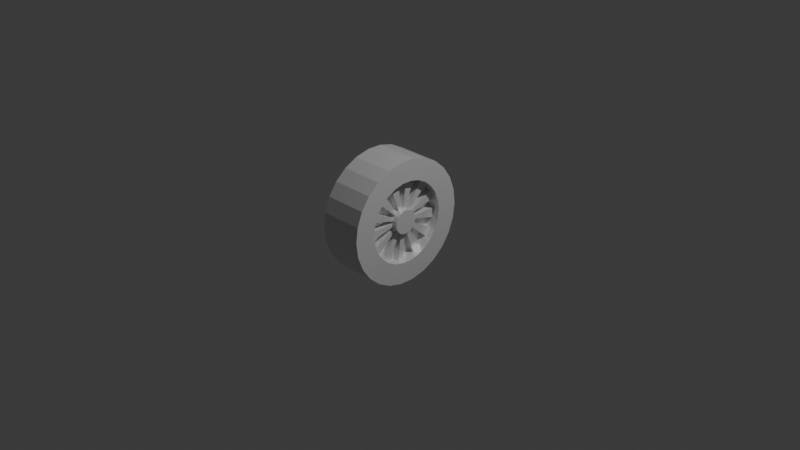 # Source: wheel.blend  (saved by Blender 4.0.36; exported with 4.5.12 LTS)
import bpy
from mathutils import Matrix  # noqa: F401  (used for matrix-valued properties, if any)

bpy.ops.wm.read_factory_settings(use_empty=True)
scene = bpy.context.scene
scene.name = 'Scene'

# ---- collections
col_collection = bpy.data.collections.new('Collection'); scene.collection.children.link(col_collection)

# ---- images (referenced by path relative to the original .blend; pixels are not part of the script)
import os
ASSET_DIR = os.environ.get("B2B_ASSET_DIR", "")  # directory of the original .blend (textures are referenced by path, not embedded)
HERE = os.path.dirname(os.path.abspath(__file__))  # packed textures are extracted next to this script under _unpacked/

def load_image(name, relpath, width, height, colorspace="sRGB"):
    """Load a texture the original file referenced (path relative to the .blend, or extracted next to this script)."""
    p = next((c for c in (os.path.join(HERE, relpath), os.path.join(ASSET_DIR, relpath)) if relpath and os.path.exists(c)), "")
    if p:
        img = bpy.data.images.load(p, check_existing=True)
        img.name = name
    else:  # same state as the original file: an image datablock whose file is absent (Cycles renders it pink)
        img = bpy.data.images.new(name, width, height)
        img.source = "FILE"
        img.filepath = "//" + (relpath or name)
    img.colorspace_settings.name = colorspace
    return img
img_pickup_1_rough = load_image('pickup_1_rough', 'pickup_1_rough.png', 1024, 1024, 'Non-Color')
img_pickup_1_meta = load_image('pickup_1_meta', 'pickup_1_meta.png', 1024, 1024, 'Non-Color')

# ---- materials (node trees are filled in below, after node groups)
mat_material_001 = bpy.data.materials.new('Material.001')
mat_material_001.use_transparent_shadow = False
mat_material_001.roughness = 0.5

# ---- material node trees
mat_material_001.use_nodes = True; mat_material_001.node_tree.nodes.clear()
_N = mat_material_001.node_tree.nodes; _L = mat_material_001.node_tree.links
n0 = _N.new('ShaderNodeBsdfPrincipled'); n0.name = 'Principled BSDF'; n0.location = (10, 300)
n0.inputs[3].default_value = 1.45
n0.inputs[27].default_value = (0.0, 0.0, 0.0, 1.0)
n0.inputs[28].default_value = 1.0
n1 = _N.new('ShaderNodeOutputMaterial'); n1.name = 'Material Output'; n1.location = (300, 300)
n2 = _N.new('ShaderNodeNormalMap'); n2.name = 'Normal Map'; n2.location = (-300, -300)
n2.label = 'Normal/Map'
n2.inputs[0].default_value = 0.0
n3 = _N.new('ShaderNodeTexImage'); n3.name = 'Image Texture'; n3.location = (-300, 300)
n3.image = img_pickup_1_rough
n4 = _N.new('ShaderNodeTexImage'); n4.name = 'Image Texture.001'; n4.location = (-300, 0)
n4.image = img_pickup_1_meta
_L.new(n0.outputs[0], n1.inputs[0])
_L.new(n2.outputs[0], n0.inputs[5])
_L.new(n3.outputs[0], n0.inputs[2])
_L.new(n4.outputs[0], n0.inputs[1])
n1.is_active_output = True

# ---- world
world_world = bpy.data.worlds.new('World'); scene.world = world_world
world_world.use_nodes = True; world_world.node_tree.nodes.clear()
_N = world_world.node_tree.nodes; _L = world_world.node_tree.links
n0 = _N.new('ShaderNodeOutputWorld'); n0.name = 'World Output'; n0.location = (300, 300)
n1 = _N.new('ShaderNodeBackground'); n1.name = 'Background'; n1.location = (10, 300)
n1.inputs[0].default_value = (0.05088, 0.05088, 0.05088, 1.0)
_L.new(n1.outputs[0], n0.inputs[0])
n0.is_active_output = True
world_world.color = (0.05088, 0.05088, 0.05088)
world_world.use_sun_shadow = False
world_world.sun_shadow_jitter_overblur = 0.0

# ---- cameras
cam_camera = bpy.data.cameras.new('Camera')
cam_camera.clip_end = 100.0
cam_camera.ortho_scale = 7.314

# ---- lights
light_light = bpy.data.lights.new('Light', 'POINT')
light_light.transmission_factor = 0.0
light_light.use_soft_falloff = False
light_light.energy = 1000.0
light_light.shadow_soft_size = 0.1
light_light.shadow_maximum_resolution = 0.006
light_light.use_absolute_resolution = True

# ---- meshes
me_cube_010 = bpy.data.meshes.new('Cube.010')
me_cube_010.from_pydata([(-0.3669, 0.6821, -0.001673), (0.1179, 0.4487, -0.001673), (-0.3669, 0.6623, -0.1647), (0.1179, 0.4357, -0.1089), (-0.3669, 0.6041, -0.3183), (0.1179, 0.3974, -0.2099), (-0.3669, 0.5108, -0.4535), (0.1179, 0.3361, -0.2987), (-0.3669, 0.3878, -0.5624), (0.1179, 0.2552, -0.3704), (-0.3669, 0.2424, -0.6388), (0.1179, 0.1596, -0.4205), (-0.3669, 0.08289, -0.6781), (0.1179, 0.05475, -0.4464), (-0.3669, -0.08138, -0.6781), (0.1179, -0.05324, -0.4464), (-0.3669, -0.2409, -0.6388), (0.1179, -0.1581, -0.4205), (-0.3669, -0.3863, -0.5624), (0.1179, -0.2537, -0.3704), (-0.3669, -0.5093, -0.4535), (0.1179, -0.3346, -0.2987), (-0.3669, -0.6026, -0.3183), (0.1179, -0.3959, -0.2099), (-0.3669, -0.6608, -0.1647), (0.1179, -0.4342, -0.1089), (-0.3669, -0.6806, -0.001673), (0.1179, -0.4472, -0.001673), (-0.3669, -0.6608, 0.1614), (0.1179, -0.4342, 0.1055), (-0.3669, -0.6026, 0.315), (0.1179, -0.3959, 0.2065), (-0.3669, -0.5093, 0.4502), (0.1179, -0.3346, 0.2954), (-0.3669, -0.3863, 0.5591), (0.1179, -0.2537, 0.367), (-0.3669, -0.2409, 0.6354), (0.1179, -0.1581, 0.4172), (-0.3669, -0.08138, 0.6747), (0.1179, -0.05324, 0.443), (-0.3669, 0.08289, 0.6747), (0.1179, 0.05475, 0.443), (-0.3669, 0.2424, 0.6354), (0.1179, 0.1596, 0.4172), (-0.3669, 0.3878, 0.5591), (0.1179, 0.2552, 0.367), (-0.3669, 0.5108, 0.4502), (0.1179, 0.3361, 0.2954), (-0.3669, 0.6041, 0.315), (0.1179, 0.3974, 0.2065), (-0.3669, 0.6623, 0.1614), (0.1179, 0.4357, 0.1055), (0.1179, 0.6623, -0.1647), (0.1179, 0.6821, -0.001673), (0.1179, 0.6041, -0.3183), (0.1179, 0.5108, -0.4535), (0.1179, 0.3878, -0.5624), (0.1179, 0.2424, -0.6388), (0.1179, 0.08289, -0.6781), (0.1179, -0.08138, -0.6781), (0.1179, -0.2409, -0.6388), (0.1179, -0.3863, -0.5624), (0.1179, -0.5093, -0.4535), (0.1179, -0.6026, -0.3183), (0.1179, -0.6608, -0.1647), (0.1179, -0.6806, -0.001673), (0.1179, -0.6608, 0.1614), (0.1179, -0.6026, 0.315), (0.1179, -0.5093, 0.4502), (0.1179, -0.3863, 0.5591), (0.1179, -0.2409, 0.6354), (0.1179, -0.08138, 0.6747), (0.1179, 0.08289, 0.6747), (0.1179, 0.2424, 0.6354), (0.1179, 0.3878, 0.5591), (0.1179, 0.5108, 0.4502), (0.1179, 0.6041, 0.315), (0.1179, 0.6623, 0.1614), (-0.02306, 0.1277, -0.03296), (-0.02306, 0.1315, -0.001673), (-0.02306, 0.1165, -0.06244), (-0.02306, 0.09863, -0.08838), (-0.02306, 0.07503, -0.1093), (-0.02306, 0.04712, -0.1239), (-0.02306, 0.01652, -0.1315), (-0.02306, -0.015, -0.1315), (-0.02306, -0.04561, -0.1239), (-0.02306, -0.07352, -0.1093), (-0.02306, -0.09712, -0.08838), (-0.02306, -0.115, -0.06244), (-0.02306, -0.1262, -0.03296), (-0.02306, -0.13, -0.001673), (-0.02306, -0.1262, 0.02962), (-0.02306, -0.115, 0.05909), (-0.02306, -0.09712, 0.08503), (-0.02306, -0.07352, 0.1059), (-0.02306, -0.04561, 0.1206), (-0.02306, -0.015, 0.1281), (-0.02306, 0.01652, 0.1281), (-0.02306, 0.04712, 0.1206), (-0.02306, 0.07503, 0.1059), (-0.02306, 0.09863, 0.08503), (-0.02306, 0.1165, 0.05909), (-0.02306, 0.1277, 0.02962), (-0.02306, 0.4357, -0.1089), (-0.02306, 0.4487, -0.001673), (-0.02306, 0.3974, -0.2099), (-0.02306, 0.3361, -0.2987), (-0.02306, 0.2552, -0.3704), (-0.02306, 0.1596, -0.4205), (-0.02306, 0.05475, -0.4464), (-0.02306, -0.05324, -0.4464), (-0.02306, -0.1581, -0.4205), (-0.02306, -0.2537, -0.3704), (-0.02306, -0.3346, -0.2987), (-0.02306, -0.3959, -0.2099), (-0.02306, -0.4342, -0.1089), (-0.02306, -0.4472, -0.001673), (-0.02306, -0.4342, 0.1055), (-0.02306, -0.3959, 0.2065), (-0.02306, -0.3346, 0.2954), (-0.02306, -0.2537, 0.367), (-0.02306, -0.1581, 0.4172), (-0.02306, -0.05324, 0.443), (-0.02306, 0.05475, 0.443), (-0.02306, 0.1596, 0.4172), (-0.02306, 0.2552, 0.367), (-0.02306, 0.3361, 0.2954), (-0.02306, 0.3974, 0.2065), (-0.02306, 0.4357, 0.1055), (0.09924, 0.1277, -0.03296), (0.09924, 0.1315, -0.001673), (0.09924, 0.1165, -0.06244), (0.09924, 0.09863, -0.08838), (0.09924, 0.07503, -0.1093), (0.09924, 0.04712, -0.1239), (0.09924, 0.01652, -0.1315), (0.09924, -0.015, -0.1315), (0.09924, -0.04561, -0.1239), (0.09924, -0.07352, -0.1093), (0.09924, -0.09712, -0.08838), (0.09924, -0.115, -0.06244), (0.09924, -0.1262, -0.03296), (0.09924, -0.13, -0.001673), (0.09924, -0.1262, 0.02962), (0.09924, -0.115, 0.05909), (0.09924, -0.09712, 0.08503), (0.09924, -0.07352, 0.1059), (0.09924, -0.04561, 0.1206), (0.09924, -0.015, 0.1281), (0.09924, 0.01652, 0.1281), (0.09924, 0.04712, 0.1206), (0.09924, 0.07503, 0.1059), (0.09924, 0.09863, 0.08503), (0.09924, 0.1165, 0.05909), (0.09924, 0.1277, 0.02962), (0.0429, 0.4357, -0.1089), (0.0429, 0.4487, -0.001673), (0.0429, 0.3361, -0.2987), (0.0429, 0.3974, -0.2099), (0.0429, 0.1596, -0.4205), (0.0429, 0.2552, -0.3704), (0.0429, -0.05324, -0.4464), (0.0429, 0.05475, -0.4464), (0.0429, -0.2537, -0.3704), (0.0429, -0.1581, -0.4205), (0.0429, -0.3959, -0.2099), (0.0429, -0.3346, -0.2987), (0.0429, -0.4472, -0.001673), (0.0429, -0.4342, -0.1089), (0.0429, -0.3959, 0.2065), (0.0429, -0.4342, 0.1055), (0.0429, -0.2537, 0.367), (0.0429, -0.3346, 0.2954), (0.0429, -0.05324, 0.443), (0.0429, -0.1581, 0.4172), (0.0429, 0.1596, 0.4172), (0.0429, 0.05475, 0.443), (0.0429, 0.3361, 0.2954), (0.0429, 0.2552, 0.367), (0.0429, 0.4357, 0.1055), (0.0429, 0.3974, 0.2065), (0.0429, 0.1277, -0.03296), (0.0429, 0.1315, -0.001673), (0.0429, 0.09863, -0.08838), (0.0429, 0.1165, -0.06244), (0.0429, 0.04712, -0.1239), (0.0429, 0.07503, -0.1093), (0.0429, -0.015, -0.1315), (0.0429, 0.01652, -0.1315), (0.0429, -0.07352, -0.1093), (0.0429, -0.04561, -0.1239), (0.0429, -0.115, -0.06244), (0.0429, -0.09712, -0.08838), (0.0429, -0.13, -0.001673), (0.0429, -0.1262, -0.03296), (0.0429, -0.115, 0.05909), (0.0429, -0.1262, 0.02962), (0.0429, -0.07352, 0.1059), (0.0429, -0.09712, 0.08503), (0.0429, -0.015, 0.1281), (0.0429, -0.04561, 0.1206), (0.0429, 0.04712, 0.1206), (0.0429, 0.01652, 0.1281), (0.0429, 0.09863, 0.08503), (0.0429, 0.07503, 0.1059), (0.0429, 0.1277, 0.02962), (0.0429, 0.1165, 0.05909)], [], [(0, 53, 52, 2), (2, 52, 54, 4), (4, 54, 55, 6), (6, 55, 56, 8), (8, 56, 57, 10), (10, 57, 58, 12), (12, 58, 59, 14), (14, 59, 60, 16), (16, 60, 61, 18), (18, 61, 62, 20), (20, 62, 63, 22), (22, 63, 64, 24), (24, 64, 65, 26), (26, 65, 66, 28), (28, 66, 67, 30), (30, 67, 68, 32), (32, 68, 69, 34), (34, 69, 70, 36), (36, 70, 71, 38), (38, 71, 72, 40), (40, 72, 73, 42), (42, 73, 74, 44), (44, 74, 75, 46), (46, 75, 76, 48), (9, 7, 107, 108), (48, 76, 77, 50), (50, 77, 53, 0), (0, 2, 4, 6, 8, 10, 12, 14, 16, 18, 20, 22, 24, 26, 28, 30, 32, 34, 36, 38, 40, 42, 44, 46, 48, 50), (1, 3, 52, 53), (3, 5, 54, 52), (5, 7, 55, 54), (7, 9, 56, 55), (9, 11, 57, 56), (11, 13, 58, 57), (13, 15, 59, 58), (15, 17, 60, 59), (17, 19, 61, 60), (19, 21, 62, 61), (21, 23, 63, 62), (23, 25, 64, 63), (25, 27, 65, 64), (27, 29, 66, 65), (29, 31, 67, 66), (31, 33, 68, 67), (33, 35, 69, 68), (35, 37, 70, 69), (37, 39, 71, 70), (39, 41, 72, 71), (41, 43, 73, 72), (43, 45, 74, 73), (45, 47, 75, 74), (47, 49, 76, 75), (49, 51, 77, 76), (51, 1, 53, 77), (89, 88, 140, 141), (39, 37, 122, 123), (25, 23, 115, 116), (11, 9, 108, 109), (41, 39, 123, 124), (27, 25, 116, 117), (13, 11, 109, 110), (43, 41, 124, 125), (29, 27, 117, 118), (15, 13, 110, 111), (45, 43, 125, 126), (31, 29, 118, 119), (17, 15, 111, 112), (47, 45, 126, 127), (3, 1, 105, 104), (33, 31, 119, 120), (19, 17, 112, 113), (49, 47, 127, 128), (5, 3, 104, 106), (35, 33, 120, 121), (21, 19, 113, 114), (51, 49, 128, 129), (7, 5, 106, 107), (37, 35, 121, 122), (23, 21, 114, 115), (1, 51, 129, 105), (96, 97, 200, 201), (78, 80, 106, 104), (122, 96, 201, 175), (81, 82, 108, 107), (95, 121, 172, 198), (83, 84, 110, 109), (121, 120, 173, 172), (85, 86, 112, 111), (94, 95, 198, 199), (87, 88, 114, 113), (120, 94, 199, 173), (89, 90, 116, 115), (93, 119, 170, 196), (91, 92, 118, 117), (119, 118, 171, 170), (93, 94, 120, 119), (92, 93, 196, 197), (95, 96, 122, 121), (118, 92, 197, 171), (97, 98, 124, 123), (91, 117, 168, 194), (99, 100, 126, 125), (117, 116, 169, 168), (101, 102, 128, 127), (90, 91, 194, 195), (103, 79, 105, 129), (130, 131, 155, 154, 153, 152, 151, 150, 149, 148, 147, 146, 145, 144, 143, 142, 141, 140, 139, 138, 137, 136, 135, 134, 133, 132), (79, 103, 155, 131), (82, 81, 133, 134), (97, 96, 148, 149), (90, 89, 141, 142), (83, 82, 134, 135), (98, 97, 149, 150), (91, 90, 142, 143), (84, 83, 135, 136), (99, 98, 150, 151), (92, 91, 143, 144), (85, 84, 136, 137), (100, 99, 151, 152), (93, 92, 144, 145), (86, 85, 137, 138), (101, 100, 152, 153), (78, 79, 131, 130), (94, 93, 145, 146), (87, 86, 138, 139), (102, 101, 153, 154), (80, 78, 130, 132), (95, 94, 146, 147), (88, 87, 139, 140), (103, 102, 154, 155), (81, 80, 132, 133), (96, 95, 147, 148), (183, 182, 156, 157), (185, 184, 158, 159), (187, 186, 160, 161), (189, 188, 162, 163), (191, 190, 164, 165), (193, 192, 166, 167), (195, 194, 168, 169), (197, 196, 170, 171), (199, 198, 172, 173), (201, 200, 174, 175), (203, 202, 176, 177), (205, 204, 178, 179), (207, 206, 180, 181), (123, 122, 175, 174), (97, 123, 174, 200), (124, 98, 203, 177), (98, 99, 202, 203), (125, 124, 177, 176), (99, 125, 176, 202), (126, 100, 205, 179), (100, 101, 204, 205), (127, 126, 179, 178), (101, 127, 178, 204), (128, 102, 207, 181), (102, 103, 206, 207), (129, 128, 181, 180), (103, 129, 180, 206), (105, 79, 183, 157), (79, 78, 182, 183), (104, 105, 157, 156), (78, 104, 156, 182), (106, 80, 185, 159), (80, 81, 184, 185), (107, 106, 159, 158), (81, 107, 158, 184), (108, 82, 187, 161), (82, 83, 186, 187), (109, 108, 161, 160), (83, 109, 160, 186), (110, 84, 189, 163), (84, 85, 188, 189), (111, 110, 163, 162), (85, 111, 162, 188), (112, 86, 191, 165), (86, 87, 190, 191), (113, 112, 165, 164), (87, 113, 164, 190), (114, 88, 193, 167), (88, 89, 192, 193), (115, 114, 167, 166), (89, 115, 166, 192), (116, 90, 195, 169)])
me_cube_010.polygons.foreach_set('use_smooth', [True] * 184)
_k = set([(0, 2), (0, 50), (0, 53), (1, 3), (1, 51), (1, 105), (2, 4), (2, 52), (3, 5), (3, 104), (4, 6), (4, 54), (5, 7), (5, 106), (6, 8), (6, 55), (7, 9), (7, 107), (8, 10), (8, 56), (9, 11), (9, 108), (10, 12), (10, 57), (11, 13), (11, 109), (12, 14), (12, 58), (13, 15), (13, 110), (14, 16), (14, 59), (15, 17), (15, 111), (16, 18), (16, 60), (17, 19), (17, 112), (18, 20), (18, 61), (19, 21), (19, 113), (20, 22), (20, 62), (21, 23), (21, 114), (22, 24), (22, 63), (23, 25), (23, 115), (24, 26), (24, 64), (25, 27), (25, 116), (26, 28), (26, 65), (27, 29), (27, 117), (28, 30), (28, 66), (29, 31), (29, 118), (30, 32), (30, 67), (31, 33), (31, 119), (32, 34), (32, 68), (33, 35), (33, 120), (34, 36), (34, 69), (35, 37), (35, 121), (36, 38), (36, 70), (37, 39), (37, 122), (38, 40), (38, 71), (39, 41), (39, 123), (40, 42), (40, 72), (41, 43), (41, 124), (42, 44), (42, 73), (43, 45), (43, 125), (44, 46), (44, 74), (45, 47), (45, 126), (46, 48), (46, 75), (47, 49), (47, 127), (48, 50), (48, 76), (49, 51), (49, 128), (50, 77), (51, 129), (52, 53), (52, 54), (53, 77), (54, 55), (55, 56), (56, 57), (57, 58), (58, 59), (59, 60), (60, 61), (61, 62), (62, 63), (63, 64), (64, 65), (65, 66), (66, 67), (67, 68), (68, 69), (69, 70), (70, 71), (71, 72), (72, 73), (73, 74), (74, 75), (75, 76), (76, 77), (78, 79), (78, 80), (78, 104), (78, 130), (78, 182), (79, 103), (79, 105), (79, 131), (79, 183), (80, 81), (80, 106), (80, 132), (80, 185), (81, 82), (81, 107), (81, 133), (81, 184), (82, 83), (82, 108), (82, 134), (82, 187), (83, 84), (83, 109), (83, 135), (83, 186), (84, 85), (84, 110), (84, 136), (84, 189), (85, 86), (85, 111), (85, 137), (85, 188), (86, 87), (86, 112), (86, 138), (86, 191), (87, 88), (87, 113), (87, 139), (87, 190), (88, 89), (88, 114), (88, 140), (88, 193), (89, 90), (89, 115), (89, 141), (89, 192), (90, 91), (90, 116), (90, 142), (90, 195), (91, 92), (91, 117), (91, 143), (91, 194), (92, 93), (92, 118), (92, 144), (92, 197), (93, 94), (93, 119), (93, 145), (93, 196), (94, 95), (94, 120), (94, 146), (94, 199), (95, 96), (95, 121), (95, 147), (95, 198), (96, 97), (96, 122), (96, 148), (96, 201), (97, 98), (97, 123), (97, 149), (97, 200), (98, 99), (98, 124), (98, 150), (98, 203), (99, 100), (99, 125), (99, 151), (99, 202), (100, 101), (100, 126), (100, 152), (100, 205), (101, 102), (101, 127), (101, 153), (101, 204), (102, 103), (102, 128), (102, 154), (102, 207), (103, 129), (103, 155), (103, 206), (104, 105), (104, 106), (104, 156), (105, 129), (105, 157), (106, 107), (106, 159), (107, 108), (107, 158), (108, 109), (108, 161), (109, 110), (109, 160), (110, 111), (110, 163), (111, 112), (111, 162), (112, 113), (112, 165), (113, 114), (113, 164), (114, 115), (114, 167), (115, 116), (115, 166), (116, 117), (116, 169), (117, 118), (117, 168), (118, 119), (118, 171), (119, 120), (119, 170), (120, 121), (120, 173), (121, 122), (121, 172), (122, 123), (122, 175), (123, 124), (123, 174), (124, 125), (124, 177), (125, 126), (125, 176), (126, 127), (126, 179), (127, 128), (127, 178), (128, 129), (128, 181), (129, 180), (130, 131), (130, 132), (131, 155), (132, 133), (133, 134), (134, 135), (135, 136), (136, 137), (137, 138), (138, 139), (139, 140), (140, 141), (141, 142), (142, 143), (143, 144), (144, 145), (145, 146), (146, 147), (147, 148), (148, 149), (149, 150), (150, 151), (151, 152), (152, 153), (153, 154), (154, 155), (156, 157), (156, 182), (157, 183), (158, 159), (158, 184), (159, 185), (160, 161), (160, 186), (161, 187), (162, 163), (162, 188), (163, 189), (164, 165), (164, 190), (165, 191), (166, 167), (166, 192), (167, 193), (168, 169), (168, 194), (169, 195), (170, 171), (170, 196), (171, 197), (172, 173), (172, 198), (173, 199), (174, 175), (174, 200), (175, 201), (176, 177), (176, 202), (177, 203), (178, 179), (178, 204), (179, 205), (180, 181), (180, 206), (181, 207), (182, 183), (184, 185), (186, 187), (188, 189), (190, 191), (192, 193), (194, 195), (196, 197), (198, 199), (200, 201), (202, 203), (204, 205), (206, 207)])
me_cube_010.attributes.new('sharp_edge', 'BOOLEAN', 'EDGE').data.foreach_set('value', [ (min(e.vertices), max(e.vertices)) in _k for e in me_cube_010.edges])
_uv = me_cube_010.uv_layers.new(name='UVMap')
_uv.uv.foreach_set('vector', [0.8431, 0.9722, 0.8431, 0.9478, 0.8513, 0.9478, 0.8513, 0.9722, 0.9755, 0.4978, 0.9755, 0.4735, 0.9838, 0.4735, 0.9838, 0.4978, 0.3147, 0.9182, 0.3147, 0.9426, 0.3066, 0.9426, 0.3066, 0.9182, 0.3066, 0.9182, 0.3066, 0.9426, 0.2984, 0.9426, 0.2984, 0.9182, 0.2984, 0.9182, 0.2984, 0.9426, 0.2904, 0.9426, 0.2904, 0.9182, 0.957, 0.2347, 0.957, 0.2591, 0.9489, 0.2591, 0.9489, 0.2347, 0.9489, 0.2347, 0.9489, 0.2591, 0.9407, 0.2591, 0.9407, 0.2347, 0.9407, 0.2347, 0.9407, 0.2591, 0.9327, 0.2591, 0.9327, 0.2347, 0.8173, 0.9454, 0.8173, 0.921, 0.8253, 0.921, 0.8253, 0.9454, 0.8253, 0.9454, 0.8253, 0.921, 0.8335, 0.921, 0.8335, 0.9454, 0.8335, 0.9454, 0.8335, 0.921, 0.8416, 0.921, 0.8416, 0.9454, 0.9741, 0.116, 0.9741, 0.09161, 0.9824, 0.09161, 0.9824, 0.116, 0.8333, 0.9478, 0.8333, 0.9722, 0.8251, 0.9722, 0.8251, 0.9478, 0.8251, 0.9478, 0.8251, 0.9722, 0.8169, 0.9722, 0.8169, 0.9478, 0.9761, 0.7195, 0.9761, 0.6951, 0.9843, 0.6951, 0.9843, 0.7195, 0.1162, 0.9612, 0.1162, 0.9368, 0.1243, 0.9368, 0.1243, 0.9612, 0.1243, 0.9612, 0.1243, 0.9368, 0.1325, 0.9368, 0.1325, 0.9612, 0.1325, 0.9612, 0.1325, 0.9368, 0.1405, 0.9368, 0.1405, 0.9612, 0.3681, 0.9182, 0.3681, 0.9426, 0.3601, 0.9426, 0.3601, 0.9182, 0.3601, 0.9182, 0.3601, 0.9426, 0.3518, 0.9426, 0.3518, 0.9182, 0.3518, 0.9182, 0.3518, 0.9426, 0.3438, 0.9426, 0.3438, 0.9182, 0.7638, 0.9344, 0.7638, 0.9588, 0.7558, 0.9588, 0.7558, 0.9344, 0.7558, 0.9344, 0.7558, 0.9588, 0.7475, 0.9588, 0.7475, 0.9344, 0.7475, 0.9344, 0.7475, 0.9588, 0.7395, 0.9588, 0.7395, 0.9344, 0.9113, 0.9843, 0.9113, 0.9789, 0.9183, 0.9789, 0.9183, 0.9843, 0.9749, 0.3428, 0.9749, 0.3184, 0.9832, 0.3184, 0.9832, 0.3428, 0.8349, 0.9722, 0.8349, 0.9478, 0.8431, 0.9478, 0.8431, 0.9722, 0.05334, 0.7843, 0.06014, 0.789, 0.06561, 0.7952, 0.06945, 0.8025, 0.07143, 0.8105, 0.07143, 0.8188, 0.06945, 0.8268, 0.06561, 0.8341, 0.06014, 0.8403, 0.05334, 0.845, 0.04561, 0.8479, 0.03741, 0.8489, 0.02921, 0.8479, 0.02149, 0.845, 0.01469, 0.8403, 0.009217, 0.8341, 0.005378, 0.8268, 0.003401, 0.8188, 0.003401, 0.8105, 0.005378, 0.8025, 0.009217, 0.7952, 0.01469, 0.789, 0.02149, 0.7843, 0.02922, 0.7814, 0.03741, 0.7804, 0.04561, 0.7814, 0.1721, 0.8315, 0.1766, 0.8346, 0.1712, 0.845, 0.1644, 0.8403, 0.1766, 0.8346, 0.1817, 0.8365, 0.1789, 0.8479, 0.1712, 0.845, 0.1817, 0.8365, 0.1871, 0.8372, 0.1871, 0.8489, 0.1789, 0.8479, 0.1871, 0.8372, 0.1925, 0.8365, 0.1953, 0.8479, 0.1871, 0.8489, 0.1925, 0.8365, 0.1975, 0.8346, 0.203, 0.845, 0.1953, 0.8479, 0.1975, 0.8346, 0.202, 0.8315, 0.2098, 0.8403, 0.203, 0.845, 0.202, 0.8315, 0.2056, 0.8274, 0.2153, 0.8341, 0.2098, 0.8403, 0.2056, 0.8274, 0.2081, 0.8226, 0.2191, 0.8268, 0.2153, 0.8341, 0.2081, 0.8226, 0.2094, 0.8174, 0.2211, 0.8188, 0.2191, 0.8268, 0.2094, 0.8174, 0.2094, 0.8119, 0.2211, 0.8105, 0.2211, 0.8188, 0.2094, 0.8119, 0.2081, 0.8067, 0.2191, 0.8025, 0.2211, 0.8105, 0.2081, 0.8067, 0.2056, 0.8018, 0.2153, 0.7952, 0.2191, 0.8025, 0.2056, 0.8018, 0.202, 0.7978, 0.2098, 0.789, 0.2153, 0.7952, 0.202, 0.7978, 0.1975, 0.7947, 0.203, 0.7843, 0.2098, 0.789, 0.1975, 0.7947, 0.1925, 0.7928, 0.1953, 0.7814, 0.203, 0.7843, 0.1925, 0.7928, 0.1871, 0.7921, 0.1871, 0.7804, 0.1953, 0.7814, 0.1871, 0.7921, 0.1817, 0.7928, 0.1789, 0.7814, 0.1871, 0.7804, 0.1817, 0.7928, 0.1766, 0.7947, 0.1712, 0.7843, 0.1789, 0.7814, 0.1766, 0.7947, 0.1721, 0.7978, 0.1644, 0.789, 0.1712, 0.7843, 0.1721, 0.7978, 0.1685, 0.8018, 0.1589, 0.7952, 0.1644, 0.789, 0.1685, 0.8018, 0.166, 0.8067, 0.155, 0.8025, 0.1589, 0.7952, 0.166, 0.8067, 0.1647, 0.8119, 0.1531, 0.8105, 0.155, 0.8025, 0.1647, 0.8119, 0.1647, 0.8174, 0.1531, 0.8188, 0.1531, 0.8105, 0.1647, 0.8174, 0.166, 0.8226, 0.155, 0.8268, 0.1531, 0.8188, 0.166, 0.8226, 0.1685, 0.8274, 0.1589, 0.8341, 0.155, 0.8268, 0.1685, 0.8274, 0.1721, 0.8315, 0.1644, 0.8403, 0.1589, 0.8341, 0.1729, 0.9914, 0.1714, 0.9914, 0.1714, 0.9852, 0.1729, 0.9852, 0.491, 0.9823, 0.491, 0.9875, 0.4839, 0.9875, 0.4839, 0.9823, 0.9898, 0.6607, 0.9844, 0.6607, 0.9844, 0.6536, 0.9898, 0.6536, 0.9113, 0.9896, 0.9113, 0.9843, 0.9183, 0.9843, 0.9183, 0.9896, 0.491, 0.9768, 0.491, 0.9823, 0.4839, 0.9823, 0.4839, 0.9768, 0.6417, 0.9871, 0.6417, 0.9925, 0.6346, 0.9925, 0.6346, 0.9871, 0.6082, 0.9787, 0.6082, 0.9734, 0.6152, 0.9734, 0.6152, 0.9787, 0.491, 0.9716, 0.491, 0.9768, 0.4839, 0.9768, 0.4839, 0.9716, 0.6417, 0.9817, 0.6417, 0.9871, 0.6346, 0.9871, 0.6346, 0.9817, 0.6082, 0.9842, 0.6082, 0.9787, 0.6152, 0.9787, 0.6152, 0.9842, 0.5472, 0.9754, 0.5472, 0.9701, 0.5542, 0.9701, 0.5542, 0.9754, 0.9899, 0.1949, 0.9845, 0.1949, 0.9845, 0.1878, 0.9899, 0.1878, 0.6082, 0.9894, 0.6082, 0.9842, 0.6152, 0.9842, 0.6152, 0.9894, 0.5472, 0.9808, 0.5472, 0.9754, 0.5542, 0.9754, 0.5542, 0.9808, 0.7654, 0.9915, 0.7654, 0.9861, 0.7725, 0.9861, 0.7725, 0.9915, 0.9567, 0.2262, 0.9567, 0.2315, 0.9496, 0.2315, 0.9496, 0.2262, 0.2774, 0.9843, 0.2774, 0.9895, 0.2703, 0.9895, 0.2703, 0.9843, 0.5472, 0.9861, 0.5472, 0.9808, 0.5542, 0.9808, 0.5542, 0.9861, 0.8967, 0.9849, 0.9021, 0.9849, 0.9021, 0.992, 0.8967, 0.992, 0.9567, 0.2207, 0.9567, 0.2262, 0.9496, 0.2262, 0.9496, 0.2207, 0.2774, 0.9788, 0.2774, 0.9843, 0.2703, 0.9843, 0.2703, 0.9788, 0.5005, 0.8646, 0.506, 0.8646, 0.506, 0.8717, 0.5005, 0.8717, 0.9113, 0.9789, 0.9113, 0.9736, 0.9183, 0.9736, 0.9183, 0.9789, 0.9567, 0.2155, 0.9567, 0.2207, 0.9496, 0.2207, 0.9496, 0.2155, 0.2774, 0.9736, 0.2774, 0.9788, 0.2703, 0.9788, 0.2703, 0.9736, 0.7654, 0.9861, 0.7654, 0.9807, 0.7725, 0.9807, 0.7725, 0.9861, 0.8269, 0.4678, 0.8285, 0.4678, 0.8285, 0.4712, 0.8269, 0.4712, 0.9518, 0.9766, 0.9534, 0.9766, 0.9553, 0.9925, 0.9499, 0.9925, 0.2888, 0.7308, 0.2888, 0.7467, 0.2855, 0.7467, 0.2855, 0.7308, 0.9897, 0.3166, 0.9913, 0.3166, 0.9932, 0.3325, 0.9878, 0.3325, 0.9954, 0.4222, 0.9954, 0.4067, 0.9987, 0.4067, 0.9987, 0.4222, 0.9909, 0.4439, 0.9925, 0.4439, 0.9944, 0.4597, 0.989, 0.4597, 0.206, 0.9871, 0.206, 0.9925, 0.2027, 0.9925, 0.2027, 0.9871, 0.9913, 0.315, 0.9897, 0.315, 0.9878, 0.2992, 0.9932, 0.2992, 0.8149, 0.4678, 0.8165, 0.4678, 0.8165, 0.4712, 0.8149, 0.4712, 0.4611, 0.9918, 0.4596, 0.9918, 0.4576, 0.976, 0.4631, 0.976, 0.2888, 0.7659, 0.2888, 0.7818, 0.2855, 0.7818, 0.2855, 0.7659, 0.8438, 0.99, 0.8422, 0.99, 0.8403, 0.9742, 0.8458, 0.9742, 0.9956, 0.8058, 0.9956, 0.7903, 0.9989, 0.7903, 0.9989, 0.8058, 0.6906, 0.9923, 0.689, 0.9923, 0.6871, 0.9764, 0.6925, 0.9764, 0.5113, 0.9872, 0.5113, 0.9926, 0.508, 0.9926, 0.508, 0.9872, 0.7017, 0.9764, 0.7032, 0.9764, 0.7052, 0.9922, 0.6997, 0.9922, 0.8114, 0.4678, 0.813, 0.4678, 0.813, 0.4712, 0.8114, 0.4712, 0.9458, 0.9766, 0.9474, 0.9766, 0.9493, 0.9925, 0.9439, 0.9925, 0.7614, 0.9988, 0.7614, 0.9834, 0.7647, 0.9834, 0.7647, 0.9988, 0.9914, 0.583, 0.993, 0.583, 0.9949, 0.5988, 0.9895, 0.5988, 0.9961, 0.1528, 0.9961, 0.1688, 0.9927, 0.1688, 0.9927, 0.1528, 0.9619, 0.9776, 0.9635, 0.9776, 0.9654, 0.9934, 0.96, 0.9934, 0.5581, 0.9871, 0.5581, 0.9925, 0.5548, 0.9925, 0.5548, 0.9871, 0.8482, 0.9742, 0.8498, 0.9742, 0.8517, 0.99, 0.8463, 0.99, 0.7868, 0.8173, 0.7884, 0.8173, 0.7884, 0.8207, 0.7868, 0.8207, 0.9942, 0.9934, 0.9926, 0.9934, 0.9907, 0.9776, 0.9961, 0.9776, 0.8605, 0.8851, 0.8605, 0.8867, 0.8601, 0.8882, 0.8594, 0.8896, 0.8583, 0.8908, 0.857, 0.8917, 0.8555, 0.8922, 0.854, 0.8924, 0.8524, 0.8922, 0.8509, 0.8917, 0.8496, 0.8908, 0.8485, 0.8896, 0.8478, 0.8882, 0.8474, 0.8867, 0.8474, 0.8851, 0.8478, 0.8835, 0.8485, 0.8821, 0.8496, 0.8809, 0.8509, 0.88, 0.8524, 0.8795, 0.854, 0.8793, 0.8555, 0.8795, 0.857, 0.88, 0.8583, 0.8809, 0.8594, 0.8821, 0.8601, 0.8835, 0.4929, 0.9477, 0.4914, 0.9477, 0.4914, 0.9415, 0.4929, 0.9415, 0.1595, 0.9852, 0.1611, 0.9852, 0.1611, 0.9914, 0.1595, 0.9914, 0.1801, 0.9914, 0.1785, 0.9914, 0.1785, 0.9852, 0.1801, 0.9852, 0.5072, 0.782, 0.5056, 0.782, 0.5056, 0.7758, 0.5072, 0.7758, 0.158, 0.9852, 0.1595, 0.9852, 0.1595, 0.9914, 0.158, 0.9914, 0.1816, 0.9914, 0.1801, 0.9914, 0.1801, 0.9852, 0.1816, 0.9852, 0.8916, 0.2589, 0.89, 0.2589, 0.89, 0.2528, 0.8916, 0.2528, 0.1356, 0.9914, 0.1341, 0.9914, 0.1341, 0.9853, 0.1356, 0.9853, 0.1832, 0.9914, 0.1816, 0.9914, 0.1816, 0.9852, 0.1832, 0.9852, 0.8931, 0.2589, 0.8916, 0.2589, 0.8916, 0.2528, 0.8931, 0.2528, 0.1372, 0.9914, 0.1356, 0.9914, 0.1356, 0.9853, 0.1372, 0.9853, 0.1424, 0.9853, 0.1439, 0.9853, 0.1439, 0.9914, 0.1424, 0.9914, 0.5072, 0.8023, 0.5056, 0.8023, 0.5056, 0.7961, 0.5072, 0.7961, 0.1388, 0.9914, 0.1372, 0.9914, 0.1372, 0.9853, 0.1388, 0.9853, 0.1408, 0.9853, 0.1424, 0.9853, 0.1424, 0.9914, 0.1408, 0.9914, 0.4945, 0.9477, 0.4929, 0.9477, 0.4929, 0.9415, 0.4945, 0.9415, 0.9893, 0.9483, 0.9878, 0.9483, 0.9878, 0.9422, 0.9893, 0.9422, 0.1698, 0.9914, 0.1683, 0.9914, 0.1683, 0.9852, 0.1698, 0.9852, 0.1392, 0.9853, 0.1408, 0.9853, 0.1408, 0.9914, 0.1392, 0.9914, 0.7868, 0.7623, 0.7884, 0.7623, 0.7884, 0.7684, 0.7868, 0.7684, 0.9909, 0.9483, 0.9893, 0.9483, 0.9893, 0.9422, 0.9909, 0.9422, 0.1714, 0.9914, 0.1698, 0.9914, 0.1698, 0.9852, 0.1714, 0.9852, 0.5056, 0.7826, 0.5072, 0.7826, 0.5072, 0.7887, 0.5056, 0.7887, 0.1611, 0.9852, 0.1627, 0.9852, 0.1627, 0.9914, 0.1611, 0.9914, 0.9925, 0.9483, 0.9909, 0.9483, 0.9909, 0.9422, 0.9925, 0.9422, 0.9891, 0.125, 0.9907, 0.125, 0.9926, 0.1409, 0.9872, 0.1409, 0.988, 0.8426, 0.9896, 0.8426, 0.9915, 0.8585, 0.9861, 0.8585, 0.7138, 0.9748, 0.7154, 0.9748, 0.7173, 0.9906, 0.7118, 0.9906, 0.4062, 0.9774, 0.4078, 0.9774, 0.4097, 0.9932, 0.4043, 0.9932, 0.4241, 0.9774, 0.4257, 0.9774, 0.4276, 0.9932, 0.4222, 0.9932, 0.8302, 0.9742, 0.8318, 0.9742, 0.8337, 0.99, 0.8283, 0.99, 0.4969, 0.9769, 0.4985, 0.9769, 0.5004, 0.9927, 0.495, 0.9927, 0.9913, 0.9411, 0.9897, 0.9411, 0.9878, 0.9252, 0.9933, 0.9252, 0.9897, 0.7617, 0.9913, 0.7617, 0.9932, 0.7775, 0.9878, 0.7775, 0.9888, 0.1528, 0.9904, 0.1528, 0.9923, 0.1686, 0.9869, 0.1686, 0.993, 0.5425, 0.9914, 0.5425, 0.9895, 0.5267, 0.9949, 0.5267, 0.988, 0.7904, 0.9896, 0.7904, 0.9915, 0.8062, 0.9861, 0.8062, 0.3162, 0.99, 0.3146, 0.99, 0.3126, 0.9741, 0.3181, 0.9741, 0.582, 0.9871, 0.582, 0.9924, 0.5787, 0.9924, 0.5787, 0.9871, 0.9935, 0.3721, 0.9935, 0.3563, 0.9968, 0.3563, 0.9968, 0.3721, 0.997, 0.7617, 0.997, 0.7775, 0.9937, 0.7775, 0.9937, 0.7617, 0.8403, 0.4712, 0.8388, 0.4712, 0.8388, 0.4678, 0.8403, 0.4678, 0.9947, 0.9489, 0.9947, 0.9542, 0.9914, 0.9542, 0.9914, 0.9489, 0.2855, 0.6754, 0.2855, 0.6595, 0.2888, 0.6595, 0.2888, 0.6754, 0.3741, 0.9826, 0.3741, 0.9981, 0.3708, 0.9981, 0.3708, 0.9826, 0.2836, 0.7933, 0.282, 0.7933, 0.282, 0.79, 0.2836, 0.79, 0.03834, 0.9923, 0.03834, 0.9868, 0.04166, 0.9868, 0.04166, 0.9923, 0.992, 0.8063, 0.992, 0.7904, 0.9953, 0.7904, 0.9953, 0.8063, 0.9998, 0.03577, 0.9998, 0.05123, 0.9965, 0.05123, 0.9965, 0.03577, 0.5072, 0.8061, 0.5056, 0.8061, 0.5056, 0.8027, 0.5072, 0.8027, 0.9844, 0.9237, 0.9844, 0.9183, 0.9877, 0.9183, 0.9877, 0.9237, 0.9954, 0.5234, 0.9954, 0.5079, 0.9987, 0.5079, 0.9987, 0.5234, 0.9962, 0.0007977, 0.9962, 0.01675, 0.9929, 0.01675, 0.9929, 0.0007977, 0.8234, 0.4712, 0.8218, 0.4712, 0.8218, 0.4678, 0.8234, 0.4678, 0.5732, 0.9871, 0.5732, 0.9925, 0.5699, 0.9925, 0.5699, 0.9871, 0.1152, 0.9992, 0.1152, 0.9838, 0.1185, 0.9838, 0.1185, 0.9992, 0.9957, 0.7234, 0.9957, 0.7079, 0.999, 0.7079, 0.999, 0.7234, 0.2853, 0.7933, 0.2837, 0.7933, 0.2837, 0.79, 0.2853, 0.79, 0.7796, 0.9938, 0.7796, 0.9885, 0.7829, 0.9885, 0.7829, 0.9938, 0.9751, 0.9776, 0.9751, 0.9935, 0.9718, 0.9935, 0.9718, 0.9776, 0.9755, 0.9984, 0.9755, 0.9829, 0.9788, 0.9829, 0.9788, 0.9984, 0.5072, 0.8425, 0.5057, 0.8425, 0.5057, 0.8392, 0.5072, 0.8392, 0.4879, 0.9939, 0.4879, 0.9886, 0.4912, 0.9886, 0.4912, 0.9939, 0.2888, 0.7121, 0.2888, 0.7281, 0.2855, 0.7281, 0.2855, 0.7121, 0.993, 0.1235, 0.993, 0.1076, 0.9963, 0.1076, 0.9963, 0.1235, 0.7884, 0.817, 0.7868, 0.817, 0.7868, 0.8137, 0.7884, 0.8137, 0.9889, 0.4662, 0.9889, 0.4608, 0.9922, 0.4608, 0.9922, 0.4662, 0.9971, 0.198, 0.9971, 0.2139, 0.9938, 0.2139, 0.9938, 0.198, 0.4636, 0.9651, 0.4636, 0.9492, 0.4669, 0.9492, 0.4669, 0.9651, 0.7868, 0.8356, 0.7883, 0.8356, 0.7883, 0.8389, 0.7868, 0.8389, 0.4756, 0.9886, 0.4756, 0.9939, 0.4723, 0.9939, 0.4723, 0.9886, 0.7418, 0.9823, 0.7418, 0.9978, 0.7385, 0.9978, 0.7385, 0.9823, 0.9562, 0.9912, 0.9562, 0.9752, 0.9595, 0.9752, 0.9595, 0.9912, 0.8303, 0.4678, 0.8319, 0.4678, 0.8319, 0.4712, 0.8303, 0.4712, 0.4015, 0.9884, 0.4015, 0.9936, 0.3982, 0.9936, 0.3982, 0.9884, 0.9998, 0.0007732, 0.9998, 0.01624, 0.9965, 0.01624, 0.9965, 0.0007732, 0.9954, 0.4885, 0.9954, 0.473, 0.9987, 0.473, 0.9987, 0.4885])
me_cube_010.materials.append(mat_material_001)
me_cube_010.update()
me_cube_010.normals_split_custom_set([tuple(v) for v in zip(*[iter([7.308e-09, 0.9927, -0.1205, 7.308e-09, 0.9927, -0.1205, 7.308e-09, 0.9927, -0.1205, 7.308e-09, 0.9927, -0.1205, 2.339e-08, 0.935, -0.3546, 2.339e-08, 0.935, -0.3546, 2.339e-08, 0.935, -0.3546, 2.339e-08, 0.935, -0.3546, 4.677e-08, 0.823, -0.5681, 4.677e-08, 0.823, -0.5681, 4.677e-08, 0.823, -0.5681, 4.677e-08, 0.823, -0.5681, 0.0, 0.6631, -0.7485, 0.0, 0.6631, -0.7485, 0.0, 0.6631, -0.7485, 0.0, 0.6631, -0.7485, 0.0, 0.4647, -0.8855, 0.0, 0.4647, -0.8855, 0.0, 0.4647, -0.8855, 0.0, 0.4647, -0.8855, 0.0, 0.2393, -0.9709, 0.0, 0.2393, -0.9709, 0.0, 0.2393, -0.9709, 0.0, 0.2393, -0.9709, 0.0, 0.0, -1.0, 0.0, 0.0, -1.0, 0.0, 0.0, -1.0, 0.0, 0.0, -1.0, 0.0, -0.2393, -0.9709, 0.0, -0.2393, -0.9709, 0.0, -0.2393, -0.9709, 0.0, -0.2393, -0.9709, 0.0, -0.4647, -0.8855, 0.0, -0.4647, -0.8855, 0.0, -0.4647, -0.8855, 0.0, -0.4647, -0.8855, 0.0, -0.6631, -0.7485, 0.0, -0.6631, -0.7485, 0.0, -0.6631, -0.7485, 0.0, -0.6631, -0.7485, 9.355e-08, -0.823, -0.5681, 9.355e-08, -0.823, -0.5681, 9.355e-08, -0.823, -0.5681, 9.355e-08, -0.823, -0.5681, 2.339e-08, -0.935, -0.3546, 2.339e-08, -0.935, -0.3546, 2.339e-08, -0.935, -0.3546, 2.339e-08, -0.935, -0.3546, 8.77e-09, -0.9927, -0.1205, 8.77e-09, -0.9927, -0.1205, 8.77e-09, -0.9927, -0.1205, 8.77e-09, -0.9927, -0.1205, -7.308e-09, -0.9927, 0.1205, -7.308e-09, -0.9927, 0.1205, -7.308e-09, -0.9927, 0.1205, -7.308e-09, -0.9927, 0.1205, -3.508e-08, -0.935, 0.3546, -3.508e-08, -0.935, 0.3546, -3.508e-08, -0.935, 0.3546, -3.508e-08, -0.935, 0.3546, -9.355e-08, -0.823, 0.5681, -9.355e-08, -0.823, 0.5681, -9.355e-08, -0.823, 0.5681, -9.355e-08, -0.823, 0.5681, -9.355e-08, -0.6631, 0.7485, -9.355e-08, -0.6631, 0.7485, -9.355e-08, -0.6631, 0.7485, -9.355e-08, -0.6631, 0.7485, 0.0, -0.4647, 0.8855, 0.0, -0.4647, 0.8855, 0.0, -0.4647, 0.8855, 0.0, -0.4647, 0.8855, 0.0, -0.2393, 0.9709, 0.0, -0.2393, 0.9709, 0.0, -0.2393, 0.9709, 0.0, -0.2393, 0.9709, 0.0, 7.257e-07, 1.0, 0.0, 7.257e-07, 1.0, 0.0, 7.257e-07, 1.0, 0.0, 7.257e-07, 1.0, 0.0, 0.2393, 0.9709, 0.0, 0.2393, 0.9709, 0.0, 0.2393, 0.9709, 0.0, 0.2393, 0.9709, 0.0, 0.4647, 0.8855, 0.0, 0.4647, 0.8855, 0.0, 0.4647, 0.8855, 0.0, 0.4647, 0.8855, -9.355e-08, 0.6631, 0.7485, -9.355e-08, 0.6631, 0.7485, -9.355e-08, 0.6631, 0.7485, -9.355e-08, 0.6631, 0.7485, -9.355e-08, 0.823, 0.5681, -9.355e-08, 0.823, 0.5681, -9.355e-08, 0.823, 0.5681, -9.355e-08, 0.823, 0.5681, -1.223e-07, -0.6631, 0.7485, -1.223e-07, -0.6631, 0.7485, -1.223e-07, -0.6631, 0.7485, -1.223e-07, -0.6631, 0.7485, -3.508e-08, 0.935, 0.3546, -3.508e-08, 0.935, 0.3546, -3.508e-08, 0.935, 0.3546, -3.508e-08, 0.935, 0.3546, -7.309e-09, 0.9927, 0.1205, -7.309e-09, 0.9927, 0.1205, -7.309e-09, 0.9927, 0.1205, -7.309e-09, 0.9927, 0.1205, -1.0, 2.579e-09, 0.0, -1.0, 2.579e-09, 0.0, -1.0, 2.579e-09, 0.0, -1.0, 2.579e-09, 0.0, -1.0, 2.579e-09, 0.0, -1.0, 2.579e-09, 0.0, -1.0, 2.579e-09, 0.0, -1.0, 2.579e-09, 0.0, -1.0, 2.579e-09, 0.0, -1.0, 2.579e-09, 0.0, -1.0, 2.579e-09, 0.0, -1.0, 2.579e-09, 0.0, -1.0, 2.579e-09, 0.0, -1.0, 2.579e-09, 0.0, -1.0, 2.579e-09, 0.0, -1.0, 2.579e-09, 0.0, -1.0, 2.579e-09, 0.0, -1.0, 2.579e-09, 0.0, -1.0, 2.579e-09, 0.0, -1.0, 2.579e-09, 0.0, -1.0, 2.579e-09, 0.0, -1.0, 2.579e-09, 0.0, -1.0, 2.579e-09, 0.0, -1.0, 2.579e-09, 0.0, -1.0, 2.579e-09, 0.0, -1.0, 2.579e-09, 0.0, 1.0, -2.953e-08, 0.0, 1.0, -2.953e-08, 0.0, 1.0, -2.953e-08, 0.0, 1.0, -2.953e-08, 0.0, 1.0, -2.953e-08, 0.0, 1.0, -2.953e-08, 0.0, 1.0, -2.953e-08, 0.0, 1.0, -2.953e-08, 0.0, 1.0, -2.953e-08, 0.0, 1.0, 0.0, 0.0, 1.0, 0.0, 0.0, 1.0, -2.953e-08, 0.0, 1.0, 0.0, 0.0, 1.0, 1.476e-08, 0.0, 1.0, 1.476e-08, 0.0, 1.0, 0.0, 0.0, 1.0, 1.476e-08, 0.0, 1.0, -4.41e-14, 0.0, 1.0, 3.063e-14, 0.0, 1.0, 1.476e-08, 0.0, 1.0, -4.41e-14, 0.0, 1.0, -1.476e-08, 0.0, 1.0, -1.476e-08, 0.0, 1.0, 3.063e-14, 0.0, 1.0, -1.476e-08, 0.0, 1.0, 1.476e-08, 0.0, 1.0, 1.476e-08, 0.0, 1.0, -1.476e-08, 0.0, 1.0, 1.476e-08, 0.0, 1.0, 2.953e-08, 0.0, 1.0, 2.953e-08, 0.0, 1.0, 1.476e-08, 0.0, 1.0, 2.953e-08, 0.0, 1.0, 1.476e-08, 0.0, 1.0, 1.476e-08, 0.0, 1.0, 2.953e-08, 0.0, 1.0, 1.476e-08, 0.0, 1.0, 0.0, 0.0, 1.0, 0.0, 0.0, 1.0, 1.476e-08, 0.0, 1.0, 0.0, 0.0, 1.0, 0.0, 0.0, 1.0, 0.0, 0.0, 1.0, 0.0, 0.0, 1.0, 0.0, 0.0, 1.0, -2.953e-08, 0.0, 1.0, -2.953e-08, 0.0, 1.0, 0.0, 0.0, 1.0, -2.953e-08, 0.0, 1.0, -1.68e-14, 0.0, 1.0, 1.47e-14, 0.0, 1.0, -2.953e-08, 0.0, 1.0, -1.68e-14, 0.0, 1.0, 2.953e-08, 0.0, 1.0, 2.953e-08, 0.0, 1.0, 1.47e-14, 0.0, 1.0, 2.953e-08, 0.0, 1.0, 0.0, 0.0, 1.0, 0.0, 0.0, 1.0, 2.953e-08, 0.0, 1.0, 0.0, 0.0, 1.0, -1.476e-08, 0.0, 1.0, -1.476e-08, 0.0, 1.0, 0.0, 0.0, 1.0, -1.476e-08, 0.0, 1.0, -1.476e-08, 0.0, 1.0, -1.476e-08, 0.0, 1.0, -1.476e-08, 0.0, 1.0, -1.476e-08, 0.0, 1.0, 0.0, 0.0, 1.0, 0.0, 0.0, 1.0, -1.476e-08, 0.0, 1.0, 0.0, 0.0, 1.0, 1.333e-08, 0.0, 1.0, 1.333e-08, 0.0, 1.0, 0.0, 0.0, 1.0, 1.333e-08, 0.0, 1.0, 2.809e-08, 0.0, 1.0, 2.809e-08, 0.0, 1.0, 1.333e-08, 0.0, 1.0, 2.809e-08, 0.0, 1.0, -1.476e-08, 0.0, 1.0, -1.476e-08, 0.0, 1.0, 2.809e-08, 0.0, 1.0, -1.476e-08, 0.0, 1.0, -2.953e-08, 0.0, 1.0, -2.953e-08, 0.0, 1.0, -1.476e-08, 0.0, 1.0, -2.953e-08, 0.0, 1.0, 0.0, 0.0, 1.0, 0.0, 0.0, 1.0, -2.953e-08, 0.0, 1.0, 0.0, 0.0, 1.0, 2.953e-08, 0.0, 1.0, 2.953e-08, 0.0, 1.0, 0.0, 0.0, 1.0, 2.953e-08, 0.0, 1.0, -1.827e-13, 0.0, 1.0, -1.985e-13, 0.0, 1.0, 2.953e-08, 0.0, 1.0, -1.827e-13, 0.0, 1.0, -2.953e-08, 0.0, 1.0, -2.953e-08, 0.0, 1.0, -1.985e-13, 0.0, 3.02e-08, -0.823, -0.5681, 3.02e-08, -0.823, -0.5681, 3.02e-08, -0.823, -0.5681, 3.02e-08, -0.823, -0.5681, 0.0, 0.2393, -0.9709, 0.0, 0.2393, -0.9709, 0.0, 0.2393, -0.9709, 0.0, 0.2393, -0.9709, 0.0, 0.935, 0.3546, 0.0, 0.935, 0.3546, 0.0, 0.935, 0.3546, 0.0, 0.935, 0.3546, 0.0, -0.4647, 0.8855, 0.0, -0.4647, 0.8855, 0.0, -0.4647, 0.8855, 0.0, -0.4647, 0.8855, 0.0, -8.279e-07, -1.0, 0.0, -8.279e-07, -1.0, 0.0, -8.279e-07, -1.0, 0.0, -8.279e-07, -1.0, -7.645e-09, 0.9927, 0.1205, -7.645e-09, 0.9927, 0.1205, -7.645e-09, 0.9927, 0.1205, -7.645e-09, 0.9927, 0.1205, -2.446e-07, -0.2393, 0.9709, -2.446e-07, -0.2393, 0.9709, -2.446e-07, -0.2393, 0.9709, -2.446e-07, -0.2393, 0.9709, 0.0, -0.2393, -0.9709, 0.0, -0.2393, -0.9709, 0.0, -0.2393, -0.9709, 0.0, -0.2393, -0.9709, 1.147e-08, 0.9927, -0.1205, 1.147e-08, 0.9927, -0.1205, 1.147e-08, 0.9927, -0.1205, 1.147e-08, 0.9927, -0.1205, -2.446e-07, 0.0, 1.0, -2.446e-07, 0.0, 1.0, -2.446e-07, 0.0, 1.0, -2.446e-07, 0.0, 1.0, 2.446e-07, -0.4647, -0.8855, 2.446e-07, -0.4647, -0.8855, 2.446e-07, -0.4647, -0.8855, 2.446e-07, -0.4647, -0.8855, 0.0, 0.935, -0.3546, 0.0, 0.935, -0.3546, 0.0, 0.935, -0.3546, 0.0, 0.935, -0.3546, -2.446e-07, 0.2393, 0.9709, -2.446e-07, 0.2393, 0.9709, -2.446e-07, 0.2393, 0.9709, -2.446e-07, 0.2393, 0.9709, 0.0, -0.6631, -0.7485, 0.0, -0.6631, -0.7485, 0.0, -0.6631, -0.7485, 0.0, -0.6631, -0.7485, -1.147e-08, -0.9927, 0.1205, -1.147e-08, -0.9927, 0.1205, -1.147e-08, -0.9927, 0.1205, -1.147e-08, -0.9927, 0.1205, 1.223e-07, 0.823, -0.5681, 1.223e-07, 0.823, -0.5681, 1.223e-07, 0.823, -0.5681, 1.223e-07, 0.823, -0.5681, -2.446e-07, 0.4647, 0.8855, -2.446e-07, 0.4647, 0.8855, -2.446e-07, 0.4647, 0.8855, -2.446e-07, 0.4647, 0.8855, 0.0, -0.823, -0.5681, 0.0, -0.823, -0.5681, 0.0, -0.823, -0.5681, 0.0, -0.823, -0.5681, 0.0, -0.935, 0.3546, 0.0, -0.935, 0.3546, 0.0, -0.935, 0.3546, 0.0, -0.935, 0.3546, 0.0, 0.6631, -0.7485, 0.0, 0.6631, -0.7485, 0.0, 0.6631, -0.7485, 0.0, 0.6631, -0.7485, 0.0, 0.6631, 0.7485, 0.0, 0.6631, 0.7485, 0.0, 0.6631, 0.7485, 0.0, 0.6631, 0.7485, 3.058e-08, -0.935, -0.3546, 3.058e-08, -0.935, -0.3546, 3.058e-08, -0.935, -0.3546, 3.058e-08, -0.935, -0.3546, 0.0, -0.823, 0.5681, 0.0, -0.823, 0.5681, 0.0, -0.823, 0.5681, 0.0, -0.823, 0.5681, 2.446e-07, 0.4647, -0.8855, 2.446e-07, 0.4647, -0.8855, 2.446e-07, 0.4647, -0.8855, 2.446e-07, 0.4647, -0.8855, -1.223e-07, 0.823, 0.5681, -1.223e-07, 0.823, 0.5681, -1.223e-07, 0.823, 0.5681, -1.223e-07, 0.823, 0.5681, 1.147e-08, -0.9927, -0.1205, 1.147e-08, -0.9927, -0.1205, 1.147e-08, -0.9927, -0.1205, 1.147e-08, -0.9927, -0.1205, 1.12e-07, 0.2393, -0.9709, 1.12e-07, 0.2393, -0.9709, 1.12e-07, 0.2393, -0.9709, 1.12e-07, 0.2393, -0.9709, 1.0, -1.06e-08, 0.0, 1.0, -1.06e-08, 0.0, 1.0, -1.06e-08, 0.0, 1.0, -1.06e-08, 0.0, 1.78e-07, -0.935, -0.3546, 1.78e-07, -0.935, -0.3546, 1.78e-07, -0.935, -0.3546, 1.78e-07, -0.935, -0.3546, 1.0, 1.06e-08, 0.0, 1.0, 1.06e-08, 0.0, 1.0, 1.06e-08, 0.0, 1.0, 1.06e-08, 0.0, 0.0, 0.823, 0.5681, 0.0, 0.823, 0.5681, 0.0, 0.823, 0.5681, 0.0, 0.823, 0.5681, 1.0, 5.299e-09, 0.0, 1.0, 5.299e-09, 0.0, 1.0, 5.299e-09, 0.0, 1.0, 5.299e-09, 0.0, 0.0, -0.6631, 0.7485, 0.0, -0.6631, 0.7485, 0.0, -0.6631, 0.7485, 0.0, -0.6631, 0.7485, 1.0, -5.299e-09, 0.0, 1.0, -5.299e-09, 0.0, 1.0, -5.299e-09, 0.0, 1.0, -5.299e-09, 0.0, 0.0, 0.6631, -0.7485, 0.0, 0.6631, -0.7485, 0.0, 0.6631, -0.7485, 0.0, 0.6631, -0.7485, 1.0, 0.0, 0.0, 1.0, 0.0, 0.0, 1.0, 0.0, 0.0, 1.0, 0.0, 0.0, 0.0, -0.6631, -0.7485, 0.0, -0.6631, -0.7485, 0.0, -0.6631, -0.7485, 0.0, -0.6631, -0.7485, 1.0, -1.06e-08, 0.0, 1.0, -1.06e-08, 0.0, 1.0, -1.06e-08, 0.0, 1.0, -1.06e-08, 0.0, 0.0, 0.4647, 0.8855, 0.0, 0.4647, 0.8855, 0.0, 0.4647, 0.8855, 0.0, 0.4647, 0.8855, 1.0, 0.0, 0.0, 1.0, 0.0, 0.0, 1.0, 0.0, 0.0, 1.0, 0.0, 0.0, 0.0, -0.935, 0.3546, 0.0, -0.935, 0.3546, 0.0, -0.935, 0.3546, 0.0, -0.935, 0.3546, 1.0, 1.06e-08, 0.0, 1.0, 1.06e-08, 0.0, 1.0, 1.06e-08, 0.0, 1.0, 1.06e-08, 0.0, 5.599e-08, 0.935, -0.3546, 5.599e-08, 0.935, -0.3546, 5.599e-08, 0.935, -0.3546, 5.599e-08, 0.935, -0.3546, 1.0, -1.06e-08, 0.0, 1.0, -1.06e-08, 0.0, 1.0, -1.06e-08, 0.0, 1.0, -1.06e-08, 0.0, 1.78e-07, -0.2393, -0.9709, 1.78e-07, -0.2393, -0.9709, 1.78e-07, -0.2393, -0.9709, 1.78e-07, -0.2393, -0.9709, 1.0, -3.333e-08, 0.0, 1.0, -3.333e-08, 0.0, 1.0, -3.333e-08, 0.0, 1.0, -3.333e-08, 0.0, -8.623e-08, 5.402e-07, 1.0, -8.623e-08, 5.402e-07, 1.0, -8.623e-08, 5.402e-07, 1.0, -8.623e-08, 5.402e-07, 1.0, 1.0, 5.299e-09, 0.0, 1.0, 5.299e-09, 0.0, 1.0, 5.299e-09, 0.0, 1.0, 5.299e-09, 0.0, 8.171e-09, -0.9927, -0.1205, 8.171e-09, -0.9927, -0.1205, 8.171e-09, -0.9927, -0.1205, 8.171e-09, -0.9927, -0.1205, 1.0, 1.06e-08, 0.0, 1.0, 1.06e-08, 0.0, 1.0, 1.06e-08, 0.0, 1.0, 1.06e-08, 0.0, -6.999e-09, 0.9927, 0.1205, -6.999e-09, 0.9927, 0.1205, -6.999e-09, 0.9927, 0.1205, -6.999e-09, 0.9927, 0.1205, 1.0, 0.0, 0.0, 1.0, 0.0, 0.0, 1.0, 0.0, 0.0, 1.0, 0.0, 0.0, 1.0, 3.502e-08, 0.0, 1.0, 3.502e-08, 0.0, 1.0, 3.502e-08, 0.0, 1.0, 3.502e-08, 0.0, 1.0, 3.502e-08, 0.0, 1.0, 3.502e-08, 0.0, 1.0, 3.502e-08, 0.0, 1.0, 3.502e-08, 0.0, 1.0, 3.502e-08, 0.0, 1.0, 3.502e-08, 0.0, 1.0, 3.502e-08, 0.0, 1.0, 3.502e-08, 0.0, 1.0, 3.502e-08, 0.0, 1.0, 3.502e-08, 0.0, 1.0, 3.502e-08, 0.0, 1.0, 3.502e-08, 0.0, 1.0, 3.502e-08, 0.0, 1.0, 3.502e-08, 0.0, 1.0, 3.502e-08, 0.0, 1.0, 3.502e-08, 0.0, 1.0, 3.502e-08, 0.0, 1.0, 3.502e-08, 0.0, 1.0, 3.502e-08, 0.0, 1.0, 3.502e-08, 0.0, 1.0, 3.502e-08, 0.0, 1.0, 3.502e-08, 0.0, -1.227e-08, 0.9927, 0.1205, -1.227e-08, 0.9927, 0.1205, -1.227e-08, 0.9927, 0.1205, -1.227e-08, 0.9927, 0.1205, 6.04e-08, 0.6631, -0.7485, 6.04e-08, 0.6631, -0.7485, 6.04e-08, 0.6631, -0.7485, 6.04e-08, 0.6631, -0.7485, -6.04e-08, -0.2393, 0.9709, -6.04e-08, -0.2393, 0.9709, -6.04e-08, -0.2393, 0.9709, -6.04e-08, -0.2393, 0.9709, 3.02e-08, -0.935, -0.3546, 3.02e-08, -0.935, -0.3546, 3.02e-08, -0.935, -0.3546, 3.02e-08, -0.935, -0.3546, 6.04e-08, 0.4647, -0.8855, 6.04e-08, 0.4647, -0.8855, 6.04e-08, 0.4647, -0.8855, 6.04e-08, 0.4647, -0.8855, 0.0, 4.727e-07, 1.0, 0.0, 4.727e-07, 1.0, 0.0, 4.727e-07, 1.0, 0.0, 4.727e-07, 1.0, 1.51e-08, -0.9927, -0.1205, 1.51e-08, -0.9927, -0.1205, 1.51e-08, -0.9927, -0.1205, 1.51e-08, -0.9927, -0.1205, 0.0, 0.2393, -0.9709, 0.0, 0.2393, -0.9709, 0.0, 0.2393, -0.9709, 0.0, 0.2393, -0.9709, 0.0, 0.2393, 0.9709, 0.0, 0.2393, 0.9709, 0.0, 0.2393, 0.9709, 0.0, 0.2393, 0.9709, -1.321e-08, -0.9927, 0.1205, -1.321e-08, -0.9927, 0.1205, -1.321e-08, -0.9927, 0.1205, -1.321e-08, -0.9927, 0.1205, 0.0, 0.0, -1.0, 0.0, 0.0, -1.0, 0.0, 0.0, -1.0, 0.0, 0.0, -1.0, -6.04e-08, 0.4647, 0.8855, -6.04e-08, 0.4647, 0.8855, -6.04e-08, 0.4647, 0.8855, -6.04e-08, 0.4647, 0.8855, -4.53e-08, -0.935, 0.3546, -4.53e-08, -0.935, 0.3546, -4.53e-08, -0.935, 0.3546, -4.53e-08, -0.935, 0.3546, 0.0, -0.2393, -0.9709, 0.0, -0.2393, -0.9709, 0.0, -0.2393, -0.9709, 0.0, -0.2393, -0.9709, -1.208e-07, 0.6631, 0.7485, -1.208e-07, 0.6631, 0.7485, -1.208e-07, 0.6631, 0.7485, -1.208e-07, 0.6631, 0.7485, 1.321e-08, 0.9927, -0.1205, 1.321e-08, 0.9927, -0.1205, 1.321e-08, 0.9927, -0.1205, 1.321e-08, 0.9927, -0.1205, -3.02e-08, -0.823, 0.5681, -3.02e-08, -0.823, 0.5681, -3.02e-08, -0.823, 0.5681, -3.02e-08, -0.823, 0.5681, 6.04e-08, -0.4647, -0.8855, 6.04e-08, -0.4647, -0.8855, 6.04e-08, -0.4647, -0.8855, 6.04e-08, -0.4647, -0.8855, -3.02e-08, 0.823, 0.5681, -3.02e-08, 0.823, 0.5681, -3.02e-08, 0.823, 0.5681, -3.02e-08, 0.823, 0.5681, 4.53e-08, 0.935, -0.3546, 4.53e-08, 0.935, -0.3546, 4.53e-08, 0.935, -0.3546, 4.53e-08, 0.935, -0.3546, 0.0, -0.6631, 0.7485, 0.0, -0.6631, 0.7485, 0.0, -0.6631, 0.7485, 0.0, -0.6631, 0.7485, 1.208e-07, -0.6631, -0.7485, 1.208e-07, -0.6631, -0.7485, 1.208e-07, -0.6631, -0.7485, 1.208e-07, -0.6631, -0.7485, -3.02e-08, 0.935, 0.3546, -3.02e-08, 0.935, 0.3546, -3.02e-08, 0.935, 0.3546, -3.02e-08, 0.935, 0.3546, 6.04e-08, 0.823, -0.5681, 6.04e-08, 0.823, -0.5681, 6.04e-08, 0.823, -0.5681, 6.04e-08, 0.823, -0.5681, -6.04e-08, -0.4647, 0.8855, -6.04e-08, -0.4647, 0.8855, -6.04e-08, -0.4647, 0.8855, -6.04e-08, -0.4647, 0.8855, 1.0, 0.0, 0.0, 1.0, 0.0, 0.0, 1.0, 0.0, 0.0, 1.0, 0.0, 0.0, 1.0, 0.0, 0.0, 1.0, 0.0, 0.0, 1.0, 0.0, 0.0, 1.0, 0.0, 0.0, 1.0, -2.12e-08, 0.0, 1.0, -2.12e-08, 0.0, 1.0, -2.12e-08, 0.0, 1.0, -2.12e-08, 0.0, 1.0, 0.0, 0.0, 1.0, 0.0, 0.0, 1.0, 0.0, 0.0, 1.0, 0.0, 0.0, 1.0, 0.0, 0.0, 1.0, 0.0, 0.0, 1.0, 0.0, 0.0, 1.0, 0.0, 0.0, 1.0, 0.0, 0.0, 1.0, 0.0, 0.0, 1.0, 0.0, 0.0, 1.0, 0.0, 0.0, 1.0, 0.0, 0.0, 1.0, 0.0, 0.0, 1.0, 0.0, 0.0, 1.0, 0.0, 0.0, 1.0, 0.0, 0.0, 1.0, 0.0, 0.0, 1.0, 0.0, 0.0, 1.0, 0.0, 0.0, 1.0, 1.06e-08, 0.0, 1.0, 1.06e-08, 0.0, 1.0, 1.06e-08, 0.0, 1.0, 1.06e-08, 0.0, 1.0, -8.479e-08, 0.0, 1.0, -8.479e-08, 0.0, 1.0, -8.479e-08, 0.0, 1.0, -8.479e-08, 0.0, 1.0, 4.769e-08, 0.0, 1.0, 4.769e-08, 0.0, 1.0, 4.769e-08, 0.0, 1.0, 4.769e-08, 0.0, 1.0, 1.06e-08, 0.0, 1.0, 1.06e-08, 0.0, 1.0, 1.06e-08, 0.0, 1.0, 1.06e-08, 0.0, 1.0, 2.12e-08, 0.0, 1.0, 2.12e-08, 0.0, 1.0, 2.12e-08, 0.0, 1.0, 2.12e-08, 0.0, 0.0, -0.2393, 0.9709, 0.0, -0.2393, 0.9709, 0.0, -0.2393, 0.9709, 0.0, -0.2393, 0.9709, 0.0, 0.9927, 0.1205, 0.0, 0.9927, 0.1205, 0.0, 0.9927, 0.1205, 0.0, 0.9927, 0.1205, 0.0, -0.9927, 0.1205, 0.0, -0.9927, 0.1205, 0.0, -0.9927, 0.1205, 0.0, -0.9927, 0.1205, 0.0, -0.2393, -0.9709, 0.0, -0.2393, -0.9709, 0.0, -0.2393, -0.9709, 0.0, -0.2393, -0.9709, 0.0, 0.2393, 0.9709, 0.0, 0.2393, 0.9709, 0.0, 0.2393, 0.9709, 0.0, 0.2393, 0.9709, 0.0, 0.935, -0.3546, 0.0, 0.935, -0.3546, 0.0, 0.935, -0.3546, 0.0, 0.935, -0.3546, 0.0, -0.823, 0.5681, 0.0, -0.823, 0.5681, 0.0, -0.823, 0.5681, 0.0, -0.823, 0.5681, 2.24e-07, -0.6631, -0.7485, 2.24e-07, -0.6631, -0.7485, 2.24e-07, -0.6631, -0.7485, 2.24e-07, -0.6631, -0.7485, 0.0, 0.6631, 0.7485, 0.0, 0.6631, 0.7485, 0.0, 0.6631, 0.7485, 0.0, 0.6631, 0.7485, 0.0, 0.6631, -0.7485, 0.0, 0.6631, -0.7485, 0.0, 0.6631, -0.7485, 0.0, 0.6631, -0.7485, 0.0, -0.4647, 0.8855, 0.0, -0.4647, 0.8855, 0.0, -0.4647, 0.8855, 0.0, -0.4647, 0.8855, 2.799e-08, -0.935, -0.3546, 2.799e-08, -0.935, -0.3546, 2.799e-08, -0.935, -0.3546, 2.799e-08, -0.935, -0.3546, -6.537e-08, 0.935, 0.3546, -6.537e-08, 0.935, 0.3546, -6.537e-08, 0.935, 0.3546, -6.537e-08, 0.935, 0.3546, 0.0, 0.2393, -0.9709, 0.0, 0.2393, -0.9709, 0.0, 0.2393, -0.9709, 0.0, 0.2393, -0.9709, -5.563e-08, 6.165e-07, 1.0, -5.563e-08, 6.165e-07, 1.0, -5.563e-08, 6.165e-07, 1.0, -5.563e-08, 6.165e-07, 1.0, -1.05e-08, -0.9927, 0.1205, -1.05e-08, -0.9927, 0.1205, -1.05e-08, -0.9927, 0.1205, -1.05e-08, -0.9927, 0.1205, 1.634e-08, 0.9927, -0.1205, 1.634e-08, 0.9927, -0.1205, 1.634e-08, 0.9927, -0.1205, 1.634e-08, 0.9927, -0.1205, 2.67e-07, -0.2393, -0.9709, 2.67e-07, -0.2393, -0.9709, 2.67e-07, -0.2393, -0.9709, 2.67e-07, -0.2393, -0.9709, 0.0, 0.4647, 0.8855, 0.0, 0.4647, 0.8855, 0.0, 0.4647, 0.8855, 0.0, 0.4647, 0.8855, -5.599e-08, -0.823, 0.5681, -5.599e-08, -0.823, 0.5681, -5.599e-08, -0.823, 0.5681, -5.599e-08, -0.823, 0.5681, 0.0, 0.823, -0.5681, 0.0, 0.823, -0.5681, 0.0, 0.823, -0.5681, 0.0, 0.823, -0.5681, 0.0, -0.6631, -0.7485, 0.0, -0.6631, -0.7485, 0.0, -0.6631, -0.7485, 0.0, -0.6631, -0.7485, 0.0, 0.823, 0.5681, 0.0, 0.823, 0.5681, 0.0, 0.823, 0.5681, 0.0, 0.823, 0.5681, -1.12e-07, -0.4647, 0.8855, -1.12e-07, -0.4647, 0.8855, -1.12e-07, -0.4647, 0.8855, -1.12e-07, -0.4647, 0.8855, 0.0, 0.4647, -0.8855, 0.0, 0.4647, -0.8855, 0.0, 0.4647, -0.8855, 0.0, 0.4647, -0.8855, 0.0, -0.935, -0.3546, 0.0, -0.935, -0.3546, 0.0, -0.935, -0.3546, 0.0, -0.935, -0.3546, 0.0, 0.9927, 0.1205, 0.0, 0.9927, 0.1205, 0.0, 0.9927, 0.1205, 0.0, 0.9927, 0.1205, 0.0, 0.0, 1.0, 0.0, 0.0, 1.0, 0.0, 0.0, 1.0, 0.0, 0.0, 1.0, 0.0, 0.0, -1.0, 0.0, 0.0, -1.0, 0.0, 0.0, -1.0, 0.0, 0.0, -1.0, 0.0, -0.9927, 0.1205, 0.0, -0.9927, 0.1205, 0.0, -0.9927, 0.1205, 0.0, -0.9927, 0.1205, 0.0, 0.935, -0.3546, 0.0, 0.935, -0.3546, 0.0, 0.935, -0.3546, 0.0, 0.935, -0.3546, -1.12e-07, 0.4647, 0.8855, -1.12e-07, 0.4647, 0.8855, -1.12e-07, 0.4647, 0.8855, -1.12e-07, 0.4647, 0.8855, 0.0, -0.4647, -0.8855, 0.0, -0.4647, -0.8855, 0.0, -0.4647, -0.8855, 0.0, -0.4647, -0.8855, 0.0, -0.823, 0.5681, 0.0, -0.823, 0.5681, 0.0, -0.823, 0.5681, 0.0, -0.823, 0.5681, 0.0, 0.6631, -0.7485, 0.0, 0.6631, -0.7485, 0.0, 0.6631, -0.7485, 0.0, 0.6631, -0.7485, -5.599e-08, 0.823, 0.5681, -5.599e-08, 0.823, 0.5681, -5.599e-08, 0.823, 0.5681, -5.599e-08, 0.823, 0.5681, 0.0, -0.823, -0.5681, 0.0, -0.823, -0.5681, 0.0, -0.823, -0.5681, 0.0, -0.823, -0.5681, 0.0, -0.4647, 0.8855, 0.0, -0.4647, 0.8855, 0.0, -0.4647, 0.8855, 0.0, -0.4647, 0.8855, 0.0, 0.2393, -0.9709, 0.0, 0.2393, -0.9709, 0.0, 0.2393, -0.9709, 0.0, 0.2393, -0.9709])] * 3)])

# ---- objects
ob_light = bpy.data.objects.new('Light', light_light)
ob_camera = bpy.data.objects.new('Camera', cam_camera)
ob_cube_001 = bpy.data.objects.new('Cube.001', me_cube_010)

# ---- transforms, parenting, visibility, modifiers, constraints
ob_light.location = (4.076, 1.005, 5.904)
ob_light.rotation_euler = (0.6503, 0.05522, 1.866)
ob_light.lock_rotations_4d = False
ob_light.empty_display_type = 'ARROWS'
ob_light.color = (0.0, 0.0, 0.0, 0.0)
ob_light.lineart.crease_threshold = 0.0
ob_camera.location = (7.359, -6.926, 4.958)
ob_camera.rotation_euler = (1.109, 0.0, 0.8149)
ob_camera.lock_rotations_4d = False
ob_camera.empty_display_type = 'ARROWS'
ob_camera.color = (0.0, 0.0, 0.0, 0.0)
ob_camera.display_type = 'WIRE'
ob_camera.lineart.crease_threshold = 0.0
ob_cube_001.location = (0.0, 0.0, 0.0)
ob_cube_001.color = (0.8, 0.8, 0.8, 1.0)

# ---- collection membership
col_collection.objects.link(ob_light)
col_collection.objects.link(ob_camera)
col_collection.objects.link(ob_cube_001)

# ---- scene / render settings (as saved in the file)
scene.camera = ob_camera
scene.frame_start = 1; scene.frame_end = 250; scene.frame_set(1)
scene.render.engine = 'BLENDER_EEVEE_NEXT'
scene.cycles.sampling_pattern = 'TABULATED_SOBOL'
bpy.context.view_layer.update()
